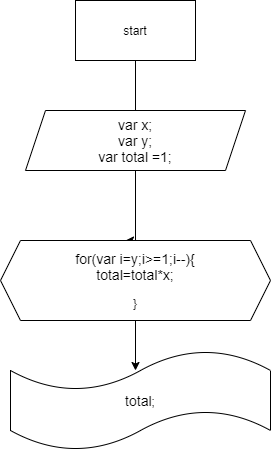

The diagram above was exported from draw.io. Its source (the exported page's mxGraphModel, read from the mxfile embedded in the PNG):
<mxGraphModel dx="966" dy="504" grid="1" gridSize="10" guides="1" tooltips="1" connect="1" arrows="1" fold="1" page="1" pageScale="1" pageWidth="850" pageHeight="1100" math="0" shadow="0">
  <root>
    <mxCell id="0" />
    <mxCell id="1" parent="0" />
    <mxCell id="KRaXl0Oi0a3AJT3NidRG-2" style="edgeStyle=orthogonalEdgeStyle;rounded=0;orthogonalLoop=1;jettySize=auto;html=1;" edge="1" parent="1" source="KRaXl0Oi0a3AJT3NidRG-1">
      <mxGeometry relative="1" as="geometry">
        <mxPoint x="410" y="140" as="targetPoint" />
      </mxGeometry>
    </mxCell>
    <mxCell id="KRaXl0Oi0a3AJT3NidRG-1" value="start" style="rounded=0;whiteSpace=wrap;html=1;" vertex="1" parent="1">
      <mxGeometry x="350" y="20" width="120" height="60" as="geometry" />
    </mxCell>
    <mxCell id="KRaXl0Oi0a3AJT3NidRG-5" style="edgeStyle=orthogonalEdgeStyle;rounded=0;orthogonalLoop=1;jettySize=auto;html=1;" edge="1" parent="1" source="KRaXl0Oi0a3AJT3NidRG-3">
      <mxGeometry relative="1" as="geometry">
        <mxPoint x="400" y="260" as="targetPoint" />
        <Array as="points">
          <mxPoint x="410" y="260" />
        </Array>
      </mxGeometry>
    </mxCell>
    <mxCell id="KRaXl0Oi0a3AJT3NidRG-3" value="&lt;font style=&quot;font-size: 14px&quot;&gt;var x;&lt;br&gt;var y;&lt;br&gt;var total =1;&lt;/font&gt;" style="shape=parallelogram;perimeter=parallelogramPerimeter;whiteSpace=wrap;html=1;fixedSize=1;" vertex="1" parent="1">
      <mxGeometry x="300" y="130" width="220" height="60" as="geometry" />
    </mxCell>
    <mxCell id="KRaXl0Oi0a3AJT3NidRG-8" style="edgeStyle=orthogonalEdgeStyle;rounded=0;orthogonalLoop=1;jettySize=auto;html=1;" edge="1" parent="1" source="KRaXl0Oi0a3AJT3NidRG-6">
      <mxGeometry relative="1" as="geometry">
        <mxPoint x="410" y="390" as="targetPoint" />
      </mxGeometry>
    </mxCell>
    <mxCell id="KRaXl0Oi0a3AJT3NidRG-6" value="&lt;font style=&quot;font-size: 14px&quot;&gt;for(var i=y;i&amp;gt;=1;i--){&lt;br&gt;total=total*x;&lt;br&gt;&lt;/font&gt;&lt;br&gt;}" style="shape=hexagon;perimeter=hexagonPerimeter2;whiteSpace=wrap;html=1;fixedSize=1;" vertex="1" parent="1">
      <mxGeometry x="275" y="260" width="270" height="80" as="geometry" />
    </mxCell>
    <mxCell id="KRaXl0Oi0a3AJT3NidRG-9" value="&lt;font style=&quot;font-size: 14px&quot;&gt;total&lt;/font&gt;;" style="shape=tape;whiteSpace=wrap;html=1;" vertex="1" parent="1">
      <mxGeometry x="285" y="370" width="260" height="100" as="geometry" />
    </mxCell>
  </root>
</mxGraphModel>